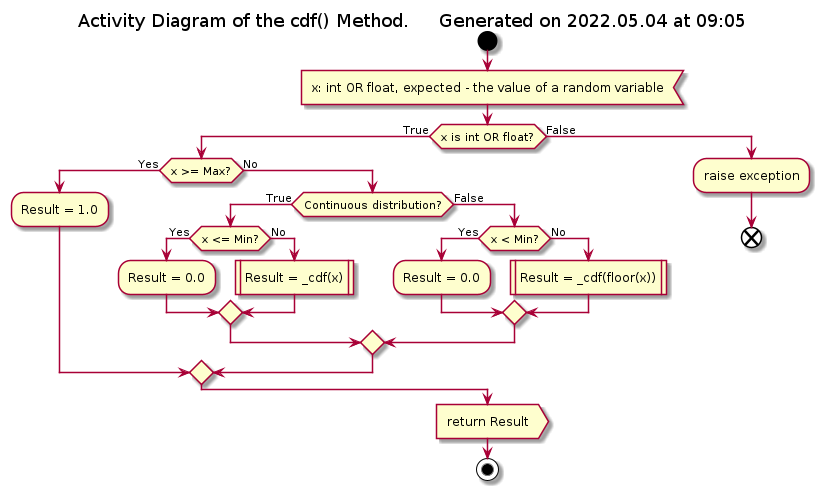

The diagram above was rendered by PlantUML. Its source (embedded in the PNG):
@startuml cdf_activity

!if %not(%variable_exists("$GENERAL"))
    !include ../Templates/General2.cuml
!endif

title Activity Diagram of the cdf() Method. $generated()

start
:x: int OR float, expected - the value of a random variable<

if (x is int OR float?) then (True)
    if (x >= Max?) then (Yes)
        :Result = 1.0;
    else (No)
        if (Continuous distribution?) then (True)
            if (x <= Min?) then (Yes)
                :Result = 0.0;
            else (No)
                :Result = _cdf(x)|
            endif
        else (False)
            if (x < Min?) then (Yes)
                :Result = 0.0;
            else (No)
                :Result = _cdf(floor(x))|
            endif
        endif
    endif
else (False)
    :raise exception;
    
    end
endif

:return Result>

stop

@enduml